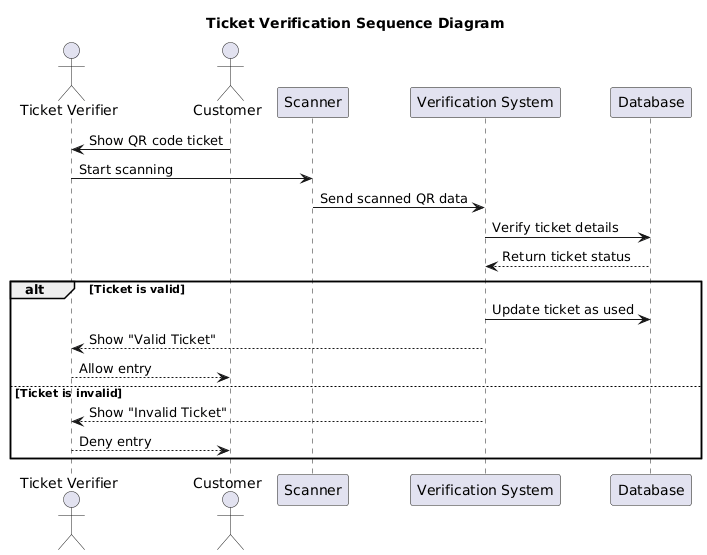

The diagram above was rendered by PlantUML. Its source (embedded in the PNG):
@startuml
title Ticket Verification Sequence Diagram

actor "Ticket Verifier" as Verifier
actor Customer
participant "Scanner" as Scanner
participant "Verification System" as System
participant "Database" as DB

Customer -> Verifier : Show QR code ticket
Verifier -> Scanner : Start scanning
Scanner -> System : Send scanned QR data
System -> DB : Verify ticket details
DB --> System : Return ticket status

alt Ticket is valid
    System -> DB : Update ticket as used
    System --> Verifier : Show "Valid Ticket"
    Verifier --> Customer : Allow entry
else Ticket is invalid
    System --> Verifier : Show "Invalid Ticket"
    Verifier --> Customer : Deny entry
end
@enduml